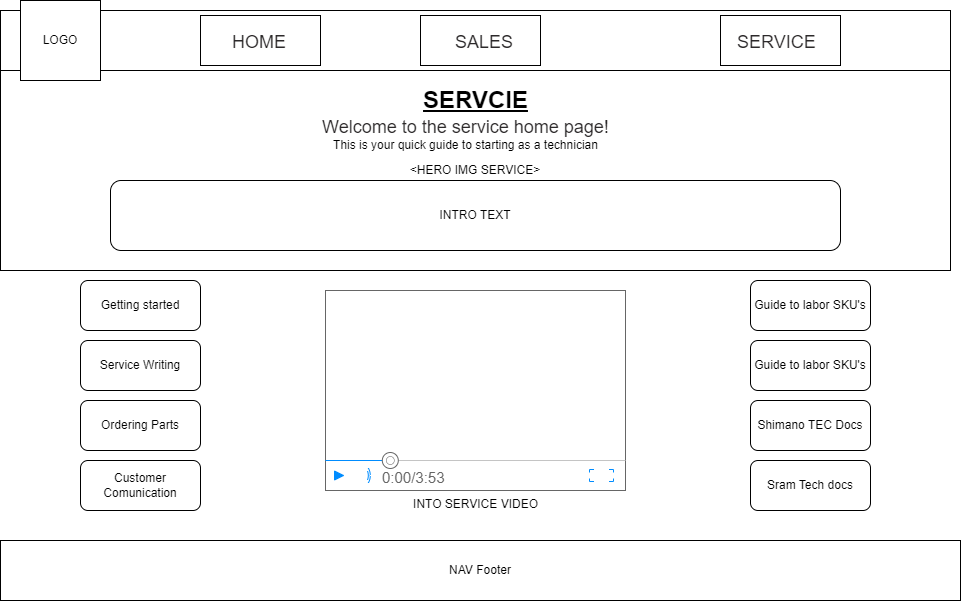

The diagram above was exported from draw.io. Its source (the exported page's mxGraphModel, read from the mxfile embedded in the PNG):
<mxGraphModel dx="1098" dy="828" grid="1" gridSize="10" guides="1" tooltips="1" connect="1" arrows="1" fold="1" page="1" pageScale="1.5" pageWidth="826" pageHeight="1169" background="none" math="0" shadow="0">
  <root>
    <mxCell id="0" style=";html=1;" />
    <mxCell id="1" style=";html=1;" parent="0" />
    <mxCell id="ymVCBHttQ8KCJxaJM-Ao-1" value="" style="rounded=0;whiteSpace=wrap;html=1;" parent="1" vertex="1">
      <mxGeometry y="50" width="950" height="60" as="geometry" />
    </mxCell>
    <mxCell id="ymVCBHttQ8KCJxaJM-Ao-11" value="NAV Footer" style="rounded=0;whiteSpace=wrap;html=1;" parent="1" vertex="1">
      <mxGeometry y="580" width="960" height="60" as="geometry" />
    </mxCell>
    <mxCell id="ymVCBHttQ8KCJxaJM-Ao-33" value="" style="group" parent="1" vertex="1" connectable="0">
      <mxGeometry x="720" y="55" width="120" height="50" as="geometry" />
    </mxCell>
    <mxCell id="ymVCBHttQ8KCJxaJM-Ao-19" value="" style="rounded=0;whiteSpace=wrap;html=1;" parent="ymVCBHttQ8KCJxaJM-Ao-33" vertex="1">
      <mxGeometry width="120" height="50" as="geometry" />
    </mxCell>
    <mxCell id="ymVCBHttQ8KCJxaJM-Ao-27" value="&lt;div style=&quot;text-align: center;&quot;&gt;&lt;span style=&quot;background-color: initial; font-size: 18px;&quot;&gt;&lt;font face=&quot;Source Sans Pro, sans-serif&quot; color=&quot;#2c292a&quot;&gt;SERVICE&lt;/font&gt;&lt;/span&gt;&lt;/div&gt;" style="text;whiteSpace=wrap;html=1;" parent="ymVCBHttQ8KCJxaJM-Ao-33" vertex="1">
      <mxGeometry x="15" y="10" width="90" height="30" as="geometry" />
    </mxCell>
    <mxCell id="ymVCBHttQ8KCJxaJM-Ao-34" value="" style="group" parent="1" vertex="1" connectable="0">
      <mxGeometry x="420" y="55" width="120" height="50" as="geometry" />
    </mxCell>
    <mxCell id="ymVCBHttQ8KCJxaJM-Ao-18" value="" style="rounded=0;whiteSpace=wrap;html=1;" parent="ymVCBHttQ8KCJxaJM-Ao-34" vertex="1">
      <mxGeometry width="120" height="50" as="geometry" />
    </mxCell>
    <mxCell id="ymVCBHttQ8KCJxaJM-Ao-25" value="&lt;div style=&quot;text-align: center;&quot;&gt;&lt;span style=&quot;background-color: initial; font-size: 18px;&quot;&gt;&lt;font face=&quot;Source Sans Pro, sans-serif&quot; color=&quot;#2c292a&quot;&gt;SALES&lt;/font&gt;&lt;/span&gt;&lt;/div&gt;" style="text;whiteSpace=wrap;html=1;" parent="ymVCBHttQ8KCJxaJM-Ao-34" vertex="1">
      <mxGeometry x="32.5" y="10" width="55" height="30" as="geometry" />
    </mxCell>
    <mxCell id="ymVCBHttQ8KCJxaJM-Ao-35" value="" style="group" parent="1" vertex="1" connectable="0">
      <mxGeometry x="200" y="55" width="120" height="50" as="geometry" />
    </mxCell>
    <mxCell id="ymVCBHttQ8KCJxaJM-Ao-16" value="" style="rounded=0;whiteSpace=wrap;html=1;" parent="ymVCBHttQ8KCJxaJM-Ao-35" vertex="1">
      <mxGeometry width="120" height="50" as="geometry" />
    </mxCell>
    <mxCell id="ymVCBHttQ8KCJxaJM-Ao-26" value="&lt;div style=&quot;text-align: center;&quot;&gt;&lt;span style=&quot;background-color: initial; font-size: 18px;&quot;&gt;&lt;font face=&quot;Source Sans Pro, sans-serif&quot; color=&quot;#2c292a&quot;&gt;HOME&lt;/font&gt;&lt;/span&gt;&lt;/div&gt;" style="text;whiteSpace=wrap;html=1;" parent="ymVCBHttQ8KCJxaJM-Ao-35" vertex="1">
      <mxGeometry x="30" y="10" width="55" height="30" as="geometry" />
    </mxCell>
    <mxCell id="ymVCBHttQ8KCJxaJM-Ao-38" value="&amp;lt;HERO IMG SERVICE&amp;gt;" style="rounded=0;whiteSpace=wrap;html=1;" parent="1" vertex="1">
      <mxGeometry y="110" width="950" height="200" as="geometry" />
    </mxCell>
    <mxCell id="ymVCBHttQ8KCJxaJM-Ao-24" value="&lt;div style=&quot;text-align: center;&quot;&gt;&lt;span style=&quot;background-color: initial; font-size: 18px;&quot;&gt;&lt;font face=&quot;Source Sans Pro, sans-serif&quot; color=&quot;#2c292a&quot;&gt;Welcome to the service home page!&lt;/font&gt;&lt;/span&gt;&lt;/div&gt;" style="text;whiteSpace=wrap;html=1;" parent="1" vertex="1">
      <mxGeometry x="320" y="150" width="310" height="30" as="geometry" />
    </mxCell>
    <mxCell id="ymVCBHttQ8KCJxaJM-Ao-12" value="&lt;u&gt;SERVCIE&lt;/u&gt;" style="text;strokeColor=none;fillColor=none;html=1;fontSize=24;fontStyle=1;verticalAlign=middle;align=center;" parent="1" vertex="1">
      <mxGeometry x="425" y="120" width="100" height="40" as="geometry" />
    </mxCell>
    <mxCell id="ymVCBHttQ8KCJxaJM-Ao-17" value="LOGO" style="whiteSpace=wrap;html=1;aspect=fixed;" parent="1" vertex="1">
      <mxGeometry x="20" y="40" width="80" height="80" as="geometry" />
    </mxCell>
    <mxCell id="ymVCBHttQ8KCJxaJM-Ao-40" value="This is your quick guide to starting as a technician" style="text;html=1;align=center;verticalAlign=middle;resizable=0;points=[];autosize=1;strokeColor=none;fillColor=none;" parent="1" vertex="1">
      <mxGeometry x="320" y="170" width="290" height="30" as="geometry" />
    </mxCell>
    <mxCell id="ymVCBHttQ8KCJxaJM-Ao-41" value="INTRO TEXT" style="rounded=1;whiteSpace=wrap;html=1;" parent="1" vertex="1">
      <mxGeometry x="110" y="220" width="730" height="70" as="geometry" />
    </mxCell>
    <mxCell id="ymVCBHttQ8KCJxaJM-Ao-42" value="INTO SERVICE VIDEO" style="verticalLabelPosition=bottom;shadow=0;dashed=0;align=center;html=1;verticalAlign=top;strokeWidth=1;shape=mxgraph.mockup.containers.videoPlayer;strokeColor=#666666;strokeColor2=#008cff;strokeColor3=#c4c4c4;textColor=#666666;fillColor2=#008cff;barHeight=30;barPos=20;" parent="1" vertex="1">
      <mxGeometry x="325" y="330" width="300" height="200" as="geometry" />
    </mxCell>
    <mxCell id="ymVCBHttQ8KCJxaJM-Ao-43" value="Getting started" style="rounded=1;whiteSpace=wrap;html=1;" parent="1" vertex="1">
      <mxGeometry x="80" y="320" width="120" height="50" as="geometry" />
    </mxCell>
    <mxCell id="ymVCBHttQ8KCJxaJM-Ao-44" value="Service Writing" style="rounded=1;whiteSpace=wrap;html=1;" parent="1" vertex="1">
      <mxGeometry x="80" y="380" width="120" height="50" as="geometry" />
    </mxCell>
    <mxCell id="ymVCBHttQ8KCJxaJM-Ao-45" value="Ordering Parts" style="rounded=1;whiteSpace=wrap;html=1;" parent="1" vertex="1">
      <mxGeometry x="80" y="440" width="120" height="50" as="geometry" />
    </mxCell>
    <mxCell id="ymVCBHttQ8KCJxaJM-Ao-46" value="Customer Comunication" style="rounded=1;whiteSpace=wrap;html=1;" parent="1" vertex="1">
      <mxGeometry x="80" y="500" width="120" height="50" as="geometry" />
    </mxCell>
    <mxCell id="ymVCBHttQ8KCJxaJM-Ao-47" value="Guide to labor SKU's" style="rounded=1;whiteSpace=wrap;html=1;" parent="1" vertex="1">
      <mxGeometry x="750" y="320" width="120" height="50" as="geometry" />
    </mxCell>
    <mxCell id="ymVCBHttQ8KCJxaJM-Ao-48" value="Guide to labor SKU's" style="rounded=1;whiteSpace=wrap;html=1;" parent="1" vertex="1">
      <mxGeometry x="750" y="380" width="120" height="50" as="geometry" />
    </mxCell>
    <mxCell id="ymVCBHttQ8KCJxaJM-Ao-49" value="Shimano TEC Docs" style="rounded=1;whiteSpace=wrap;html=1;" parent="1" vertex="1">
      <mxGeometry x="750" y="440" width="120" height="50" as="geometry" />
    </mxCell>
    <mxCell id="ymVCBHttQ8KCJxaJM-Ao-50" value="Sram Tech docs" style="rounded=1;whiteSpace=wrap;html=1;" parent="1" vertex="1">
      <mxGeometry x="750" y="500" width="120" height="50" as="geometry" />
    </mxCell>
  </root>
</mxGraphModel>